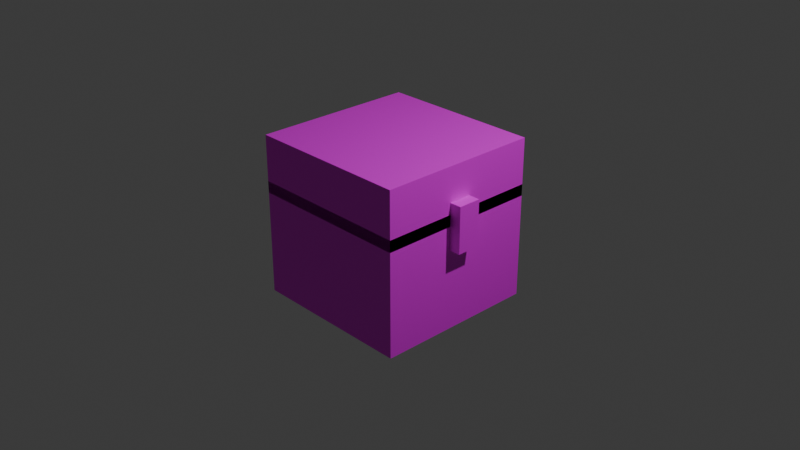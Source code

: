 # Source: Untitled.blend  (saved by Blender 4.5.91; exported with 4.5.12 LTS)
import bpy
from mathutils import Matrix  # noqa: F401  (used for matrix-valued properties, if any)

bpy.ops.wm.read_factory_settings(use_empty=True)
scene = bpy.context.scene
scene.name = 'Scene'

# ---- collections
col_collection = bpy.data.collections.new('Collection'); scene.collection.children.link(col_collection)

# ---- images (referenced by path relative to the original .blend; pixels are not part of the script)
import os
ASSET_DIR = os.environ.get("B2B_ASSET_DIR", "")  # directory of the original .blend (textures are referenced by path, not embedded)
HERE = os.path.dirname(os.path.abspath(__file__))  # packed textures are extracted next to this script under _unpacked/

def load_image(name, relpath, width, height, colorspace="sRGB"):
    """Load a texture the original file referenced (path relative to the .blend, or extracted next to this script)."""
    p = next((c for c in (os.path.join(HERE, relpath), os.path.join(ASSET_DIR, relpath)) if relpath and os.path.exists(c)), "")
    if p:
        img = bpy.data.images.load(p, check_existing=True)
        img.name = name
    else:  # same state as the original file: an image datablock whose file is absent (Cycles renders it pink)
        img = bpy.data.images.new(name, width, height)
        img.source = "FILE"
        img.filepath = "//" + (relpath or name)
    img.colorspace_settings.name = colorspace
    return img
img_normal_png_001 = load_image('normal.png.001', 'minecraft-chest/textures/normal.png', 1024, 1024, 'sRGB')

# ---- materials (node trees are filled in below, after node groups)
mat_material = bpy.data.materials.new('Material')
mat_material.alpha_threshold = 0.0
mat_material.roughness = 0.5
mat_material.line_color = (0.0, 0.0, 0.0, 1.0)

# ---- material node trees
mat_material.use_nodes = True; mat_material.node_tree.nodes.clear()
_N = mat_material.node_tree.nodes; _L = mat_material.node_tree.links
n0 = _N.new('ShaderNodeOutputMaterial'); n0.name = 'Material Output'; n0.location = (200, 100)
n1 = _N.new('ShaderNodeBsdfPrincipled'); n1.name = 'Principled BSDF'; n1.location = (-200, 100)
n1.inputs[3].default_value = 1.45
n2 = _N.new('ShaderNodeTexImage'); n2.name = 'Image Texture'; n2.location = (-490, 80)
n2.image = img_normal_png_001
_L.new(n1.outputs[0], n0.inputs[0])
_L.new(n2.outputs[0], n1.inputs[0])
n0.is_active_output = True

# ---- world
world_world = bpy.data.worlds.new('World'); scene.world = world_world
world_world.use_nodes = True; world_world.node_tree.nodes.clear()
_N = world_world.node_tree.nodes; _L = world_world.node_tree.links
n0 = _N.new('ShaderNodeOutputWorld'); n0.name = 'World Output'; n0.location = (200, 100)
n1 = _N.new('ShaderNodeBackground'); n1.name = 'Background'; n1.location = (-200, 100)
n1.inputs[0].default_value = (0.05088, 0.05088, 0.05088, 1.0)
_L.new(n1.outputs[0], n0.inputs[0])
n0.is_active_output = True
world_world.color = (0.05088, 0.05088, 0.05088)
world_world.sun_shadow_jitter_overblur = 0.0

# ---- cameras
cam_camera = bpy.data.cameras.new('Camera')
cam_camera.clip_end = 100.0
cam_camera.ortho_scale = 7.314

# ---- lights
light_light = bpy.data.lights.new('Light', 'POINT')
light_light.energy = 1000.0
light_light.shadow_soft_size = 0.1

# ---- meshes
me_cube_002 = bpy.data.meshes.new('Cube.002')
me_cube_002.from_pydata([(0.8363, 0.9, -0.8798), (0.8363, -0.9, -0.8798), (-0.9637, -0.9, -0.8798), (0.8363, 0.9, 0.3802), (0.8363, -0.9, 0.3802), (-0.9637, -0.9, 0.3802), (-0.9637, 0.9, -0.8798), (-0.9637, 0.9, 0.3802), (0.8363, 0.9, 0.2543), (0.8363, -0.9, 0.2543), (-0.9637, -0.9, 0.2543), (-0.9637, 0.9, 0.2543), (0.8363, 0.9, 0.8798), (0.8363, -0.9, 0.8798), (-0.9637, -0.9, 0.8798), (-0.9637, 0.9, 0.8798), (0.9637, -0.1248, 0.5048), (0.9637, 0.1298, 0.5048), (0.8337, -0.1248, 0.5048), (0.8337, -0.1248, 0.00275), (0.8337, 0.1298, 0.5048), (0.9637, -0.1248, 0.00275), (0.9637, 0.1298, 0.00275), (0.8337, 0.1298, 0.00275)], [], [(0, 1, 2, 6), (3, 7, 5, 4), (0, 3, 4, 1), (7, 6, 2, 5), (5, 2, 1, 4), (3, 0, 6, 7), (8, 9, 10, 11), (12, 15, 14, 13), (8, 12, 13, 9), (9, 13, 14, 10), (10, 14, 15, 11), (12, 8, 11, 15), (22, 17, 16, 21), (23, 20, 17, 22), (19, 21, 16, 18), (22, 21, 19, 23), (17, 20, 18, 16), (19, 18, 20, 23)])
me_cube_002.polygons.foreach_set('use_smooth', [True] * 18)
_k = set([(0, 1), (0, 3), (0, 6), (1, 2), (1, 4), (2, 5), (2, 6), (3, 4), (3, 7), (4, 5), (5, 7), (6, 7), (8, 9), (8, 11), (8, 12), (9, 10), (9, 13), (10, 11), (10, 14), (11, 15), (12, 13), (12, 15), (13, 14), (14, 15), (16, 17), (16, 18), (16, 21), (17, 20), (17, 22), (18, 19), (18, 20), (19, 21), (19, 23), (20, 23), (21, 22), (22, 23)])
me_cube_002.attributes.new('sharp_edge', 'BOOLEAN', 'EDGE').data.foreach_set('value', [ (min(e.vertices), max(e.vertices)) in _k for e in me_cube_002.edges])
_uv = me_cube_002.uv_layers.new(name='UVMap')
_uv.uv.foreach_set('vector', [0.6558, 0.4849, 0.438, 0.4849, 0.438, 0.7026, 0.6558, 0.7026, 0.4367, 0.4852, 0.4367, 0.7023, 0.2196, 0.7023, 0.2196, 0.4852, 0.4367, 0.3287, 0.4367, 0.4838, 0.2195, 0.4838, 0.2195, 0.3287, 0.6567, 0.4837, 0.6567, 0.3286, 0.8744, 0.3286, 0.8744, 0.4837, 0.0008754, 0.4839, 0.0008754, 0.3286, 0.2181, 0.3286, 0.2181, 0.4839, 0.438, 0.484, 0.438, 0.3286, 0.6558, 0.3286, 0.6558, 0.484, 0.6558, 0.782, 0.4377, 0.782, 0.4377, 0.9994, 0.6558, 0.9994, 0.4373, 0.7813, 0.4373, 0.9995, 0.2193, 0.9995, 0.2193, 0.7813, 0.4371, 0.7033, 0.4371, 0.7811, 0.2192, 0.7811, 0.2192, 0.7033, 0.2181, 0.7036, 0.2181, 0.7808, 0.0004831, 0.7808, 0.0004831, 0.7036, 0.8743, 0.7036, 0.8743, 0.7808, 0.6569, 0.7808, 0.6569, 0.7036, 0.4377, 0.7811, 0.4377, 0.7033, 0.6559, 0.7033, 0.6559, 0.7811, 0.04658, 0.9224, 0.04658, 0.9838, 0.0159, 0.9838, 0.0159, 0.9224, 0.06234, 0.9225, 0.06234, 0.9837, 0.04704, 0.9837, 0.04704, 0.9225, 0.01522, 0.9225, 0.0003988, 0.9225, 0.0003988, 0.9837, 0.01522, 0.9837, 0.0776, 0.9846, 0.04739, 0.9846, 0.04739, 0.9998, 0.0776, 0.9998, 0.04635, 0.9844, 0.04635, 0.9999, 0.01614, 0.9999, 0.01614, 0.9844, 0.09347, 0.9224, 0.09347, 0.9838, 0.06279, 0.9838, 0.06279, 0.9224])
me_cube_002.materials.append(mat_material)
me_cube_002.update()
me_cube_002.normals_split_custom_set([tuple(v) for v in zip(*[iter([0.0, 0.0, -1.0, 0.0, 0.0, -1.0, 0.0, 0.0, -1.0, 0.0, 0.0, -1.0, -4.744e-08, 3.311e-08, 1.0, -4.744e-08, 3.311e-08, 1.0, -4.744e-08, 3.311e-08, 1.0, -4.744e-08, 3.311e-08, 1.0, 1.0, -2.628e-07, 4.731e-08, 1.0, -2.628e-07, 4.731e-08, 1.0, -2.628e-07, 4.731e-08, 1.0, -2.628e-07, 4.731e-08, -1.0, 5.256e-08, -1.656e-07, -1.0, 5.256e-08, -1.656e-07, -1.0, 5.256e-08, -1.656e-07, -1.0, 5.256e-08, -1.656e-07, -1.821e-07, -1.0, -2.891e-07, -1.821e-07, -1.0, -2.891e-07, -1.821e-07, -1.0, -2.891e-07, -1.821e-07, -1.0, -2.891e-07, 1.656e-07, 1.0, 1.603e-07, 1.656e-07, 1.0, 1.603e-07, 1.656e-07, 1.0, 1.603e-07, 1.656e-07, 1.0, 1.603e-07, 0.0, 0.0, -1.0, 0.0, 0.0, -1.0, 0.0, 0.0, -1.0, 0.0, 0.0, -1.0, -3.095e-08, 0.0, 1.0, -3.095e-08, 0.0, 1.0, -3.095e-08, 0.0, 1.0, -3.095e-08, 0.0, 1.0, 1.0, -3.176e-07, 9.529e-08, 1.0, -3.176e-07, 9.529e-08, 1.0, -3.176e-07, 9.529e-08, 1.0, -3.176e-07, 9.529e-08, -2.98e-07, -1.0, -2.806e-07, -2.98e-07, -1.0, -2.806e-07, -2.98e-07, -1.0, -2.806e-07, -2.98e-07, -1.0, -2.806e-07, -1.0, 1.588e-07, -3.812e-07, -1.0, 1.588e-07, -3.812e-07, -1.0, 1.588e-07, -3.812e-07, -1.0, 1.588e-07, -3.812e-07, 2.318e-07, 1.0, 7.676e-07, 2.318e-07, 1.0, 7.676e-07, 2.318e-07, 1.0, 7.676e-07, 2.318e-07, 1.0, 7.676e-07, 1.0, 0.0, 0.0, 1.0, 0.0, 0.0, 1.0, 0.0, 0.0, 1.0, 0.0, 0.0, 0.0, 1.0, 0.0, 0.0, 1.0, 0.0, 0.0, 1.0, 0.0, 0.0, 1.0, 0.0, 0.0, -1.0, 0.0, 0.0, -1.0, 0.0, 0.0, -1.0, 0.0, 0.0, -1.0, 0.0, 0.0, 0.0, -1.0, 0.0, 0.0, -1.0, 0.0, 0.0, -1.0, 0.0, 0.0, -1.0, 0.0, 0.0, 1.0, 0.0, 0.0, 1.0, 0.0, 0.0, 1.0, 0.0, 0.0, 1.0, -1.0, 2.331e-07, 5.936e-08, -1.0, 2.331e-07, 5.936e-08, -1.0, 2.331e-07, 5.936e-08, -1.0, 2.331e-07, 5.936e-08])] * 3)])
arm_chest_0_a = bpy.data.armatures.new('Chest_0_A')  # bones are not reproduced

# ---- objects
ob_light = bpy.data.objects.new('Light', light_light)
ob_camera = bpy.data.objects.new('Camera', cam_camera)
ob_chest_0_a = bpy.data.objects.new('Chest_0_A', arm_chest_0_a)
ob_chest_0 = bpy.data.objects.new('Chest_0', me_cube_002)

# ---- transforms, parenting, visibility, modifiers, constraints
ob_light.location = (4.076, 1.005, 5.904)
ob_light.rotation_euler = (0.6503, 0.05522, 1.866)
ob_light.lock_rotations_4d = False
ob_light.empty_display_type = 'ARROWS'
ob_light.color = (0.0, 0.0, 0.0, 0.0)
ob_light.lineart.crease_threshold = 0.0
ob_camera.location = (7.359, -6.926, 4.958)
ob_camera.rotation_euler = (1.109, 0.0, 0.8149)
ob_camera.lock_rotations_4d = False
ob_camera.empty_display_type = 'ARROWS'
ob_camera.color = (0.0, 0.0, 0.0, 0.0)
ob_camera.display_type = 'WIRE'
ob_camera.lineart.crease_threshold = 0.0
ob_chest_0_a.location = (-0.06365, 3.576e-07, -0.8798)
ob_chest_0_a.rotation_euler = (-1.629e-07, 0.0, 0.0)
ob_chest_0.parent = ob_chest_0_a
ob_chest_0.location = (0.06365, -5.01e-07, 0.8798)
ob_chest_0.color = (0.8, 0.8, 0.8, 1.0)
_vg = ob_chest_0.vertex_groups.new(name='Bone')
_vg.add([0, 1, 2, 3, 4, 5, 6, 7], 1.0, 'REPLACE')
_vg = ob_chest_0.vertex_groups.new(name='Bone.001')
for _i, _w in zip([8, 9, 10, 11, 12, 13, 14, 15, 16, 17, 18, 19, 20, 21, 22, 23], [1.0, 1.0, 1.0, 1.0, 0.9262, 1.0, 1.0, 0.9938, 1.0, 1.0, 1.0, 1.0, 1.0, 1.0, 1.0, 1.0]): _vg.add([_i], _w, 'REPLACE')
_m = ob_chest_0.modifiers.new('Chest_0_A', 'ARMATURE')
_m.object = ob_chest_0_a

# ---- collection membership
col_collection.objects.link(ob_light)
col_collection.objects.link(ob_camera)
col_collection.objects.link(ob_chest_0_a)
col_collection.objects.link(ob_chest_0)

# ---- scene / render settings (as saved in the file)
scene.camera = ob_camera
scene.frame_start = 1; scene.frame_end = 250; scene.frame_set(24)
scene.render.engine = 'BLENDER_EEVEE_NEXT'
bpy.context.view_layer.update()
